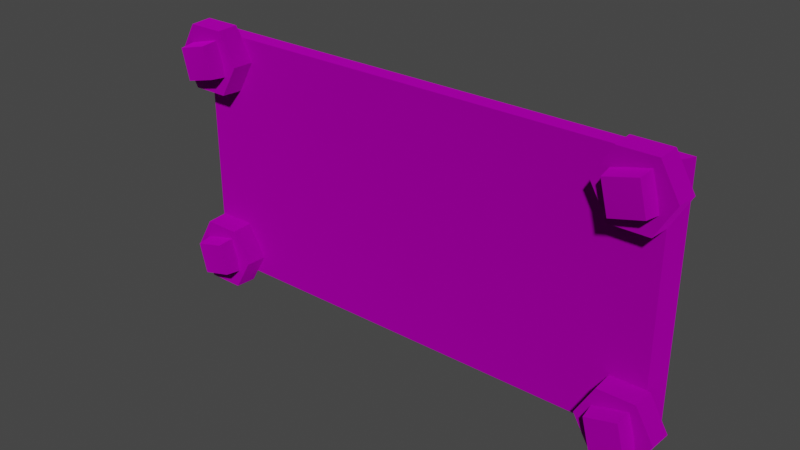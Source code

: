 # Source: giant_01_x6.blend  (saved by Blender 3.4.6; exported with 4.5.12 LTS)
import bpy
from mathutils import Matrix  # noqa: F401  (used for matrix-valued properties, if any)

bpy.ops.wm.read_factory_settings(use_empty=True)
scene = bpy.context.scene
scene.name = 'Scene'

# ---- collections
col_collection = bpy.data.collections.new('Collection'); scene.collection.children.link(col_collection)
col_export = bpy.data.collections.new('Export'); scene.collection.children.link(col_export)

# ---- images (referenced by path relative to the original .blend; pixels are not part of the script)
import os
ASSET_DIR = os.environ.get("B2B_ASSET_DIR", "")  # directory of the original .blend (textures are referenced by path, not embedded)
HERE = os.path.dirname(os.path.abspath(__file__))  # packed textures are extracted next to this script under _unpacked/

def load_image(name, relpath, width, height, colorspace="sRGB"):
    """Load a texture the original file referenced (path relative to the .blend, or extracted next to this script)."""
    p = next((c for c in (os.path.join(HERE, relpath), os.path.join(ASSET_DIR, relpath)) if relpath and os.path.exists(c)), "")
    if p:
        img = bpy.data.images.load(p, check_existing=True)
        img.name = name
    else:  # same state as the original file: an image datablock whose file is absent (Cycles renders it pink)
        img = bpy.data.images.new(name, width, height)
        img.source = "FILE"
        img.filepath = "//" + (relpath or name)
    img.colorspace_settings.name = colorspace
    return img
img_terrace_plate_iron_giant_png = load_image('terrace_plate_iron_giant.png', 'terrace_plate_iron_giant.png', 1024, 1024, 'sRGB')
img_nutbolt_iron_png = load_image('nutbolt_iron.png', 'nutbolt_iron.png', 1024, 1024, 'sRGB')

# ---- materials (node trees are filled in below, after node groups)
mat_dummymtl_rsrc_world_prop_clockworks_structural_terrace_plates_g = bpy.data.materials.new('dummymtl-rsrc.world.prop.clockworks.structural.terrace_plates.g')
mat_dummymtl_rsrc_world_prop_clockworks_structural_terrace_plates_g.use_backface_culling = True
mat_dummymtl_rsrc_world_prop_clockworks_structural_terrace_plates_g.use_transparent_shadow = False
mat_dummymtl_rsrc_world_prop_clockworks_structural_nut_n_bolt_n = bpy.data.materials.new('dummymtl-rsrc.world.prop.clockworks.structural.nut_n_bolt.n')
mat_dummymtl_rsrc_world_prop_clockworks_structural_nut_n_bolt_n.use_backface_culling = True
mat_dummymtl_rsrc_world_prop_clockworks_structural_nut_n_bolt_n.use_transparent_shadow = False

# ---- material node trees
mat_dummymtl_rsrc_world_prop_clockworks_structural_terrace_plates_g.use_nodes = True; mat_dummymtl_rsrc_world_prop_clockworks_structural_terrace_plates_g.node_tree.nodes.clear()
_N = mat_dummymtl_rsrc_world_prop_clockworks_structural_terrace_plates_g.node_tree.nodes; _L = mat_dummymtl_rsrc_world_prop_clockworks_structural_terrace_plates_g.node_tree.links
n0 = _N.new('ShaderNodeBsdfPrincipled'); n0.name = 'Principled BSDF'; n0.location = (10, 300)
n0.distribution = 'GGX'
n0.subsurface_method = 'RANDOM_WALK_SKIN'
n0.inputs[1].default_value = 1.0
n0.inputs[2].default_value = 1.0
n0.inputs[27].default_value = (0.0, 0.0, 0.0, 1.0)
n0.inputs[28].default_value = 1.0
n1 = _N.new('ShaderNodeOutputMaterial'); n1.name = 'Material Output'; n1.location = (320, 270)
n2 = _N.new('ShaderNodeTexImage'); n2.name = 'Image Texture'; n2.location = (-268, 201)
n2.image = img_terrace_plate_iron_giant_png
_L.new(n0.outputs[0], n1.inputs[0])
_L.new(n2.outputs[0], n0.inputs[0])
n1.is_active_output = True
mat_dummymtl_rsrc_world_prop_clockworks_structural_nut_n_bolt_n.use_nodes = True; mat_dummymtl_rsrc_world_prop_clockworks_structural_nut_n_bolt_n.node_tree.nodes.clear()
_N = mat_dummymtl_rsrc_world_prop_clockworks_structural_nut_n_bolt_n.node_tree.nodes; _L = mat_dummymtl_rsrc_world_prop_clockworks_structural_nut_n_bolt_n.node_tree.links
n0 = _N.new('ShaderNodeBsdfPrincipled'); n0.name = 'Principled BSDF'; n0.location = (10, 300)
n0.distribution = 'GGX'
n0.subsurface_method = 'RANDOM_WALK_SKIN'
n0.inputs[1].default_value = 1.0
n0.inputs[2].default_value = 1.0
n0.inputs[27].default_value = (0.0, 0.0, 0.0, 1.0)
n0.inputs[28].default_value = 1.0
n1 = _N.new('ShaderNodeOutputMaterial'); n1.name = 'Material Output'; n1.location = (320, 270)
n2 = _N.new('ShaderNodeTexImage'); n2.name = 'Image Texture'; n2.location = (-311, 209)
n2.image = img_nutbolt_iron_png
_L.new(n0.outputs[0], n1.inputs[0])
_L.new(n2.outputs[0], n0.inputs[0])
n1.is_active_output = True

# ---- world
world_world = bpy.data.worlds.new('World'); scene.world = world_world
world_world.use_nodes = True; world_world.node_tree.nodes.clear()
_N = world_world.node_tree.nodes; _L = world_world.node_tree.links
n0 = _N.new('ShaderNodeOutputWorld'); n0.name = 'World Output'; n0.location = (300, 300)
n1 = _N.new('ShaderNodeBackground'); n1.name = 'Background'; n1.location = (10, 300)
n1.inputs[0].default_value = (0.05088, 0.05088, 0.05088, 1.0)
_L.new(n1.outputs[0], n0.inputs[0])
n0.is_active_output = True
world_world.color = (0.05088, 0.05088, 0.05088)
world_world.use_sun_shadow = False
world_world.sun_shadow_jitter_overblur = 0.0

# ---- meshes
me_rsrc_world_prop_clockworks_structural_terrace_plates_giant_plat = bpy.data.meshes.new('rsrc.world.prop.clockworks.structural.terrace_plates.giant_plat')
me_rsrc_world_prop_clockworks_structural_terrace_plates_giant_plat.from_pydata([(3.05, 0.0, 6.557e-08), (-3.05, -3.0, -6.557e-08), (-2.95, -3.0, -0.2), (2.95, 0.0, -0.2), (3.05, -3.0, -6.557e-08), (-2.95, 0.0, -0.2), (-3.05, 0.0, 6.557e-08), (2.0, 0.0, -0.2), (-2.0, -3.0, -0.2), (-2.0, 0.0, -0.2), (2.0, -3.0, -0.2), (2.95, -3.0, -0.2)], [], [(4, 0, 6), (6, 1, 4), (9, 8, 2), (2, 5, 9), (11, 3, 0), (0, 4, 11), (5, 2, 1), (1, 6, 5), (7, 10, 8), (8, 9, 7), (3, 11, 10), (10, 7, 3), (7, 0, 3), (6, 0, 7), (6, 7, 9), (6, 9, 5), (8, 1, 2), (4, 1, 8), (4, 8, 10), (4, 10, 11)])
_uv = me_rsrc_world_prop_clockworks_structural_terrace_plates_giant_plat.uv_layers.new(name='UVMap')
_uv.uv.foreach_set('vector', [0.0, 1.0, 0.0, 0.0, 1.0, 0.0, 1.0, 0.0, 1.0, 1.0, 0.0, 1.0, 0.5, 0.272, 0.5, 0.5, 0.0, 0.5, 0.0, 0.5, 0.0, 0.272, 0.5, 0.272, 1.0, 0.0, 0.0, 0.0, 0.0, 0.032, 0.0, 0.032, 1.0, 0.032, 1.0, 0.0, 1.0, 0.0, 0.0, 0.0, 0.0, 0.032, 0.0, 0.032, 1.0, 0.032, 1.0, 0.0, 2.0, 0.038, 2.0, 0.2657, 0.0, 0.2657, 0.0, 0.2657, 0.0, 0.038, 2.0, 0.038, 1.0, 0.272, 1.0, 0.5, 0.5, 0.5, 0.5, 0.5, 0.5, 0.272, 1.0, 0.272, 0.8279, 0.038, 1.0, 0.032, 0.9836, 0.038, 0.0, 0.032, 1.0, 0.032, 0.8279, 0.038, 0.0, 0.032, 0.8279, 0.038, 0.1721, 0.038, 0.0, 0.032, 0.1721, 0.038, 0.01639, 0.038, 0.1667, 0.97, 0.0, 1.0, 0.0, 0.97, 1.0, 1.0, 0.0, 1.0, 0.1667, 0.97, 1.0, 1.0, 0.1667, 0.97, 0.8333, 0.97, 1.0, 1.0, 0.8333, 0.97, 1.0, 0.97])
me_rsrc_world_prop_clockworks_structural_terrace_plates_giant_plat.materials.append(mat_dummymtl_rsrc_world_prop_clockworks_structural_terrace_plates_g)
me_rsrc_world_prop_clockworks_structural_terrace_plates_giant_plat.update()
me_rsrc_world_prop_clockworks_structural_terrace_plates_giant_plat.normals_split_custom_set([tuple(v) for v in zip(*[iter([0.0, -4.371e-08, 1.0, 0.0, -4.371e-08, 1.0, 0.0, -4.371e-08, 1.0, 0.0, -4.371e-08, 1.0, 0.0, -4.371e-08, 1.0, 0.0, -4.371e-08, 1.0, 0.0, 0.0, -1.0, 0.0, 0.0, -1.0, 0.0, 0.0, -1.0, 0.0, 0.0, -1.0, 0.0, 0.0, -1.0, 0.0, 0.0, -1.0, 0.8944, 0.0, -0.4472, 0.8944, 0.0, -0.4472, 0.8944, 0.0, -0.4472, 0.8944, 1.777e-07, -0.4472, 0.8944, 1.777e-07, -0.4472, 0.8944, 1.777e-07, -0.4472, -0.8944, 0.0, -0.4472, -0.8944, 0.0, -0.4472, -0.8944, 0.0, -0.4472, -0.8944, 1.777e-07, -0.4472, -0.8944, 1.777e-07, -0.4472, -0.8944, 1.777e-07, -0.4472, 0.0, 0.0, -1.0, 0.0, 0.0, -1.0, 0.0, 0.0, -1.0, 0.0, 0.0, -1.0, 0.0, 0.0, -1.0, 0.0, 0.0, -1.0, 0.0, 0.0, -1.0, 0.0, 0.0, -1.0, 0.0, 0.0, -1.0, 0.0, 0.0, -1.0, 0.0, 0.0, -1.0, 0.0, 0.0, -1.0, 0.0, 1.0, 0.0, 0.0, 1.0, 0.0, 0.0, 1.0, 0.0, 0.0, 1.0, 0.0, 0.0, 1.0, 0.0, 0.0, 1.0, 0.0, 0.0, 1.0, 0.0, 0.0, 1.0, 0.0, 0.0, 1.0, 0.0, 0.0, 1.0, 0.0, 0.0, 1.0, 0.0, 0.0, 1.0, 0.0, 0.0, -1.0, 0.0, 0.0, -1.0, 0.0, 0.0, -1.0, 0.0, 0.0, -1.0, 1.954e-06, 0.0, -1.0, 1.954e-06, 0.0, -1.0, 1.954e-06, 0.0, -1.0, -2.384e-06, 0.0, -1.0, -2.384e-06, 0.0, -1.0, -2.384e-06, 0.0, -1.0, 0.0, 0.0, -1.0, 0.0, 0.0, -1.0, 0.0])] * 3)])
me_rsrc_world_prop_clockworks_structural_nut_n_bolt_nut_n_bolt = bpy.data.meshes.new('rsrc.world.prop.clockworks.structural.nut_n_bolt.nut_n_bolt')
me_rsrc_world_prop_clockworks_structural_nut_n_bolt_nut_n_bolt.from_pydata([(-0.45, 0.0, 0.0), (-0.4365, 0.0, -0.26), (0.2183, 0.378, -0.26), (0.225, 0.3897, 0.0), (-0.1526, 0.2583, -0.235), (0.2324, 0.1374, -0.435), (-0.1374, 0.2324, -0.435), (0.2583, 0.1526, -0.235), (0.45, 0.0, 0.0), (0.2183, -0.378, -0.26), (0.4365, 0.0, -0.26), (0.225, -0.3897, 0.0), (-0.2183, -0.378, -0.26), (-0.225, -0.3897, 0.0), (-0.225, 0.3897, 0.0), (0.1374, -0.2324, -0.435), (0.1526, -0.2583, -0.235), (-0.2583, -0.1526, -0.235), (0.0, 0.0, -0.485), (-0.2324, -0.1374, -0.435), (0.0, 0.0, -0.21), (-0.2183, 0.378, -0.26)], [], [(13, 1, 12), (13, 0, 1), (0, 21, 1), (0, 14, 21), (3, 10, 2), (3, 8, 10), (17, 6, 19), (17, 4, 6), (4, 5, 6), (4, 7, 5), (8, 9, 10), (8, 11, 9), (11, 12, 9), (11, 13, 12), (14, 2, 21), (14, 3, 2), (7, 15, 5), (7, 16, 15), (16, 19, 15), (16, 17, 19), (18, 5, 15), (18, 15, 19), (18, 6, 5), (18, 19, 6), (20, 10, 9), (20, 9, 12), (20, 2, 10), (20, 12, 1), (20, 21, 2), (20, 1, 21)])
me_rsrc_world_prop_clockworks_structural_nut_n_bolt_nut_n_bolt.polygons.foreach_set('use_smooth', [0, 0, 0, 0, 0, 0, 0, 0, 0, 0, 0, 0, 0, 0, 0, 0, 0, 0, 0, 0, 1, 1, 1, 1, 1, 1, 1, 1, 1, 1])
_uv = me_rsrc_world_prop_clockworks_structural_nut_n_bolt_nut_n_bolt.uv_layers.new(name='UVMap')
_uv.uv.foreach_set('vector', [2.0, 0.9969, 1.5, 0.8301, 2.0, 0.8301, 2.0, 0.9969, 1.5, 0.9969, 1.5, 0.8301, 1.5, 0.9969, 1.0, 0.8301, 1.5, 0.8301, 1.5, 0.9969, 1.0, 0.9969, 1.0, 0.8301, 0.5, 0.9969, 0.0, 0.8301, 0.5, 0.8301, 0.5, 0.9969, 0.0, 0.9969, 0.0, 0.8301, 0.0, 0.001862, -0.5, 0.1204, 0.0, 0.1204, 0.0, 0.001862, -0.5, 0.001862, -0.5, 0.1204, 1.5, 0.001861, 1.0, 0.1204, 1.5, 0.1204, 1.5, 0.001861, 1.0, 0.001862, 1.0, 0.1204, 0.0, 0.9969, -0.5, 0.8301, 0.0, 0.8301, 0.0, 0.9969, -0.5, 0.9969, -0.5, 0.8301, -0.5, 0.9969, -1.0, 0.8301, -0.5, 0.8301, -0.5, 0.9969, -1.0, 0.9969, -1.0, 0.8301, 1.0, 0.9969, 0.5, 0.8301, 1.0, 0.8301, 1.0, 0.9969, 0.5, 0.9969, 0.5, 0.8301, 1.0, 0.001862, 0.5, 0.1204, 1.0, 0.1204, 1.0, 0.001862, 0.5, 0.001862, 0.5, 0.1204, 0.5, 0.001862, 0.0, 0.1204, 0.5, 0.1204, 0.5, 0.001862, 0.0, 0.001862, 0.0, 0.1204, 0.5, 0.2442, 0.7148, 0.3513, 0.2859, 0.3516, 0.5, 0.2442, 0.2859, 0.3516, 0.2852, 0.1371, 0.5, 0.2442, 0.7141, 0.1368, 0.7148, 0.3513, 0.5, 0.2442, 0.2852, 0.1371, 0.7141, 0.1368, 0.5, 0.6051, 0.01023, 0.6051, 0.2551, 0.393, 0.5, 0.6051, 0.2551, 0.393, 0.7449, 0.393, 0.5, 0.6051, 0.2551, 0.8172, 0.01023, 0.6051, 0.5, 0.6051, 0.7449, 0.393, 0.9898, 0.6051, 0.5, 0.6051, 0.7449, 0.8172, 0.2551, 0.8172, 0.5, 0.6051, 0.9898, 0.6051, 0.7449, 0.8172])
me_rsrc_world_prop_clockworks_structural_nut_n_bolt_nut_n_bolt.materials.append(mat_dummymtl_rsrc_world_prop_clockworks_structural_nut_n_bolt_n)
me_rsrc_world_prop_clockworks_structural_nut_n_bolt_nut_n_bolt.update()
me_rsrc_world_prop_clockworks_structural_nut_n_bolt_nut_n_bolt.normals_split_custom_set([tuple(v) for v in zip(*[iter([-0.8652, -0.4995, -0.04492, -0.8652, -0.4995, -0.04492, -0.8652, -0.4995, -0.04492, -0.8652, -0.4995, -0.04492, -0.8652, -0.4995, -0.04492, -0.8652, -0.4995, -0.04492, -0.8652, 0.4995, -0.04492, -0.8652, 0.4995, -0.04492, -0.8652, 0.4995, -0.04492, -0.8652, 0.4995, -0.04492, -0.8652, 0.4995, -0.04492, -0.8652, 0.4995, -0.04492, 0.8652, 0.4995, -0.04492, 0.8652, 0.4995, -0.04492, 0.8652, 0.4995, -0.04492, 0.8652, 0.4995, -0.04492, 0.8652, 0.4995, -0.04492, 0.8652, 0.4995, -0.04492, -0.9631, 0.2476, -0.1055, -0.9631, 0.2476, -0.1055, -0.9631, 0.2476, -0.1055, -0.9631, 0.2476, -0.1055, -0.9631, 0.2476, -0.1055, -0.9631, 0.2476, -0.1055, 0.2476, 0.9631, -0.1055, 0.2476, 0.9631, -0.1055, 0.2476, 0.9631, -0.1055, 0.2476, 0.9631, -0.1055, 0.2476, 0.9631, -0.1055, 0.2476, 0.9631, -0.1055, 0.8652, -0.4995, -0.04492, 0.8652, -0.4995, -0.04492, 0.8652, -0.4995, -0.04492, 0.8652, -0.4995, -0.04492, 0.8652, -0.4995, -0.04492, 0.8652, -0.4995, -0.04492, 0.0, -0.999, -0.04492, 0.0, -0.999, -0.04492, 0.0, -0.999, -0.04492, 0.0, -0.999, -0.04492, 0.0, -0.999, -0.04492, 0.0, -0.999, -0.04492, 0.0, 0.999, -0.04492, 0.0, 0.999, -0.04492, 0.0, 0.999, -0.04492, 0.0, 0.999, -0.04492, 0.0, 0.999, -0.04492, 0.0, 0.999, -0.04492, 0.9631, -0.2476, -0.1055, 0.9631, -0.2476, -0.1055, 0.9631, -0.2476, -0.1055, 0.9631, -0.2476, -0.1055, 0.9631, -0.2476, -0.1055, 0.9631, -0.2476, -0.1055, -0.2476, -0.9631, -0.1055, -0.2476, -0.9631, -0.1055, -0.2476, -0.9631, -0.1055, -0.2476, -0.9631, -0.1055, -0.2476, -0.9631, -0.1055, -0.2476, -0.9631, -0.1055, -8.515e-07, 1.533e-06, -1.0, 0.1568, 0.09265, -0.9833, 0.09265, -0.1568, -0.9833, -8.515e-07, 1.533e-06, -1.0, 0.09265, -0.1568, -0.9833, -0.1568, -0.09265, -0.9833, -8.515e-07, 1.533e-06, -1.0, -0.09265, 0.1568, -0.9833, 0.1568, 0.09265, -0.9833, -8.515e-07, 1.533e-06, -1.0, -0.1568, -0.09265, -0.9833, -0.09265, 0.1568, -0.9833, 0.0, 1.205e-09, -1.0, -0.1138, 0.0, -0.9935, -0.0569, 0.09856, -0.9935, 0.0, 1.205e-09, -1.0, -0.0569, 0.09856, -0.9935, 0.0569, 0.09856, -0.9935, 0.0, 1.205e-09, -1.0, -0.0569, -0.09856, -0.9935, -0.1138, 0.0, -0.9935, 0.0, 1.205e-09, -1.0, 0.0569, 0.09856, -0.9935, 0.1138, 0.0, -0.9935, 0.0, 1.205e-09, -1.0, 0.0569, -0.09856, -0.9935, -0.0569, -0.09856, -0.9935, 0.0, 1.205e-09, -1.0, 0.1138, 0.0, -0.9935, 0.0569, -0.09856, -0.9935])] * 3)])

# ---- objects
ob_giant_plates_giant_01_x6_meshnodes__flat_06units = bpy.data.objects.new('giant_plates.giant_01_x6-MeshNodes["flat_06units"]', me_rsrc_world_prop_clockworks_structural_terrace_plates_giant_plat)
ob_giant_plates_giant_01_x6_nodes__node04 = bpy.data.objects.new('giant_plates.giant_01_x6-Nodes["node04"]', None)
ob_nut_n_bolt_nut_n_bolt_01_meshnodes__nut_bolt = bpy.data.objects.new('nut_n_bolt.nut_n_bolt_01-MeshNodes["nut_bolt"]', me_rsrc_world_prop_clockworks_structural_nut_n_bolt_nut_n_bolt)
ob_giant_plates_giant_01_x6_nodes__node02 = bpy.data.objects.new('giant_plates.giant_01_x6-Nodes["node02"]', None)
ob_nut_n_bolt_nut_n_bolt_01_meshnodes__nut_bolt___001 = bpy.data.objects.new('nut_n_bolt.nut_n_bolt_01-MeshNodes["nut_bolt"].001', me_rsrc_world_prop_clockworks_structural_nut_n_bolt_nut_n_bolt)
ob_giant_plates_giant_01_x6_nodes__node03 = bpy.data.objects.new('giant_plates.giant_01_x6-Nodes["node03"]', None)
ob_nut_n_bolt_nut_n_bolt_01_meshnodes__nut_bolt___002 = bpy.data.objects.new('nut_n_bolt.nut_n_bolt_01-MeshNodes["nut_bolt"].002', me_rsrc_world_prop_clockworks_structural_nut_n_bolt_nut_n_bolt)
ob_giant_plates_giant_01_x6_nodes__node01 = bpy.data.objects.new('giant_plates.giant_01_x6-Nodes["node01"]', None)
ob_nut_n_bolt_nut_n_bolt_01_meshnodes__nut_bolt___003 = bpy.data.objects.new('nut_n_bolt.nut_n_bolt_01-MeshNodes["nut_bolt"].003', me_rsrc_world_prop_clockworks_structural_nut_n_bolt_nut_n_bolt)

# ---- transforms, parenting, visibility, modifiers, constraints
ob_giant_plates_giant_01_x6_meshnodes__flat_06units.location = (0.0, 0.0, 0.0)
ob_giant_plates_giant_01_x6_meshnodes__flat_06units.rotation_mode = 'QUATERNION'
ob_giant_plates_giant_01_x6_meshnodes__flat_06units.rotation_quaternion = (0.7071, -0.7071, -1.57e-16, -9.358e-24)
ob_giant_plates_giant_01_x6_nodes__node04.location = (2.764, -0.2, 0.234)
ob_giant_plates_giant_01_x6_nodes__node04.rotation_mode = 'QUATERNION'
ob_giant_plates_giant_01_x6_nodes__node04.rotation_quaternion = (0.7071, -0.7071, -1.57e-16, -9.358e-24)
ob_giant_plates_giant_01_x6_nodes__node04.empty_display_size = 0.001
ob_nut_n_bolt_nut_n_bolt_01_meshnodes__nut_bolt.parent = ob_giant_plates_giant_01_x6_nodes__node04
ob_nut_n_bolt_nut_n_bolt_01_meshnodes__nut_bolt.location = (0.0, 0.0, 0.0)
ob_nut_n_bolt_nut_n_bolt_01_meshnodes__nut_bolt.rotation_mode = 'QUATERNION'
ob_nut_n_bolt_nut_n_bolt_01_meshnodes__nut_bolt.rotation_quaternion = (1.0, 0.0, 0.0, 0.0)
ob_giant_plates_giant_01_x6_nodes__node02.location = (2.724, -0.2, 2.736)
ob_giant_plates_giant_01_x6_nodes__node02.rotation_mode = 'QUATERNION'
ob_giant_plates_giant_01_x6_nodes__node02.rotation_quaternion = (0.7071, -0.7071, -1.57e-16, -9.358e-24)
ob_giant_plates_giant_01_x6_nodes__node02.empty_display_size = 0.001
ob_nut_n_bolt_nut_n_bolt_01_meshnodes__nut_bolt___001.parent = ob_giant_plates_giant_01_x6_nodes__node02
ob_nut_n_bolt_nut_n_bolt_01_meshnodes__nut_bolt___001.location = (0.0, 0.0, 0.0)
ob_nut_n_bolt_nut_n_bolt_01_meshnodes__nut_bolt___001.rotation_mode = 'QUATERNION'
ob_nut_n_bolt_nut_n_bolt_01_meshnodes__nut_bolt___001.rotation_quaternion = (1.0, 0.0, 0.0, 0.0)
ob_giant_plates_giant_01_x6_nodes__node03.location = (-2.71, -0.2, 0.234)
ob_giant_plates_giant_01_x6_nodes__node03.rotation_mode = 'QUATERNION'
ob_giant_plates_giant_01_x6_nodes__node03.rotation_quaternion = (0.7071, -0.7071, -1.57e-16, -9.358e-24)
ob_giant_plates_giant_01_x6_nodes__node03.empty_display_size = 0.001
ob_nut_n_bolt_nut_n_bolt_01_meshnodes__nut_bolt___002.parent = ob_giant_plates_giant_01_x6_nodes__node03
ob_nut_n_bolt_nut_n_bolt_01_meshnodes__nut_bolt___002.location = (0.0, 0.0, 0.0)
ob_nut_n_bolt_nut_n_bolt_01_meshnodes__nut_bolt___002.rotation_mode = 'QUATERNION'
ob_nut_n_bolt_nut_n_bolt_01_meshnodes__nut_bolt___002.rotation_quaternion = (1.0, 0.0, 0.0, 0.0)
ob_giant_plates_giant_01_x6_nodes__node01.location = (-2.71, -0.2, 2.736)
ob_giant_plates_giant_01_x6_nodes__node01.rotation_mode = 'QUATERNION'
ob_giant_plates_giant_01_x6_nodes__node01.rotation_quaternion = (0.7071, -0.7071, -1.57e-16, -9.358e-24)
ob_giant_plates_giant_01_x6_nodes__node01.empty_display_size = 0.001
ob_nut_n_bolt_nut_n_bolt_01_meshnodes__nut_bolt___003.parent = ob_giant_plates_giant_01_x6_nodes__node01
ob_nut_n_bolt_nut_n_bolt_01_meshnodes__nut_bolt___003.location = (0.0, 0.0, 0.0)
ob_nut_n_bolt_nut_n_bolt_01_meshnodes__nut_bolt___003.rotation_mode = 'QUATERNION'
ob_nut_n_bolt_nut_n_bolt_01_meshnodes__nut_bolt___003.rotation_quaternion = (1.0, 0.0, 0.0, 0.0)

# ---- collection membership
scene.collection.objects.link(ob_giant_plates_giant_01_x6_meshnodes__flat_06units)
scene.collection.objects.link(ob_giant_plates_giant_01_x6_nodes__node04)
scene.collection.objects.link(ob_nut_n_bolt_nut_n_bolt_01_meshnodes__nut_bolt)
scene.collection.objects.link(ob_giant_plates_giant_01_x6_nodes__node02)
scene.collection.objects.link(ob_nut_n_bolt_nut_n_bolt_01_meshnodes__nut_bolt___001)
scene.collection.objects.link(ob_giant_plates_giant_01_x6_nodes__node03)
scene.collection.objects.link(ob_nut_n_bolt_nut_n_bolt_01_meshnodes__nut_bolt___002)
scene.collection.objects.link(ob_giant_plates_giant_01_x6_nodes__node01)
scene.collection.objects.link(ob_nut_n_bolt_nut_n_bolt_01_meshnodes__nut_bolt___003)

# ---- scene / render settings (as saved in the file)
scene.frame_start = 1; scene.frame_end = 250; scene.frame_set(1)
scene.render.engine = 'BLENDER_EEVEE_NEXT'
scene.cycles.sampling_pattern = 'TABULATED_SOBOL'
scene.cycles.use_light_tree = False
scene.view_settings.view_transform = 'Filmic'
bpy.context.view_layer.update()

# ---- added for rendering (the .blend has no active camera and no usable light): camera, sun
cam_auto = bpy.data.cameras.new('AutoCamera')
cam_auto.lens = 50.0
cam_auto.sensor_width = 36.0
cam_auto.clip_end = 1000.0
ob_auto_camera = bpy.data.objects.new('AutoCamera', cam_auto)
scene.collection.objects.link(ob_auto_camera)
ob_auto_camera.location = (6.69021, -8.33836, 6.81557)
ob_auto_camera.rotation_euler = (1.09748, -7.21219e-08, 0.694738)
scene.camera = ob_auto_camera
light_auto_sun = bpy.data.lights.new('AutoSun', 'SUN')
light_auto_sun.energy = 3.0
light_auto_sun.angle = 0.0523599
ob_auto_sun = bpy.data.objects.new('AutoSun', light_auto_sun)
scene.collection.objects.link(ob_auto_sun)
ob_auto_sun.rotation_euler = (0.872665, 0.174533, 0.523599)
bpy.context.view_layer.update()

